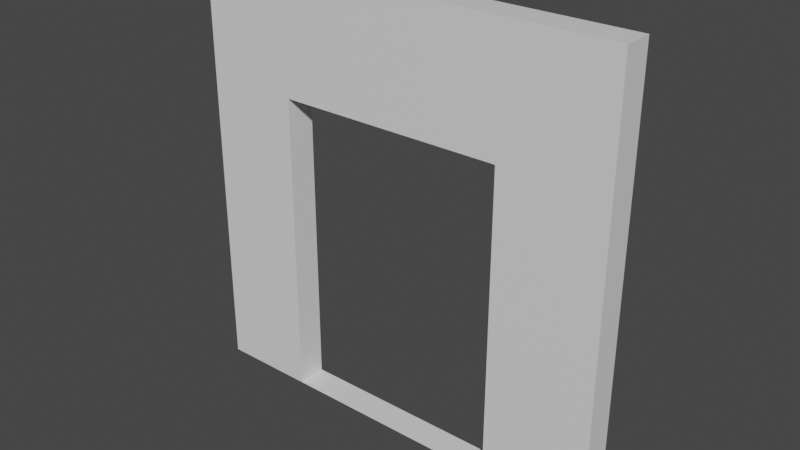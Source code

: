 # Source: mur-fond.-porte.blend  (saved by Blender 2.92.15; exported with 4.5.12 LTS)
import bpy
from mathutils import Matrix  # noqa: F401  (used for matrix-valued properties, if any)

bpy.ops.wm.read_factory_settings(use_empty=True)
scene = bpy.context.scene
scene.name = 'Scene'

# ---- collections
col_collection = bpy.data.collections.new('Collection'); scene.collection.children.link(col_collection)

# ---- materials (node trees are filled in below, after node groups)
mat_material = bpy.data.materials.new('Material')
mat_material.alpha_threshold = 0.0
mat_material.use_transparent_shadow = False
mat_material.line_color = (0.0, 0.0, 0.0, 1.0)

# ---- material node trees
mat_material.use_nodes = True; mat_material.node_tree.nodes.clear()
_N = mat_material.node_tree.nodes; _L = mat_material.node_tree.links
n0 = _N.new('ShaderNodeOutputMaterial'); n0.name = 'Material Output'; n0.location = (300, 300)
n1 = _N.new('ShaderNodeBsdfPrincipled'); n1.name = 'Principled BSDF'; n1.location = (10, 300)
n1.distribution = 'GGX'
n1.subsurface_method = 'BURLEY'
n1.inputs[2].default_value = 0.4
n1.inputs[3].default_value = 1.45
n1.inputs[27].default_value = (0.0, 0.0, 0.0, 1.0)
n1.inputs[28].default_value = 1.0
_L.new(n1.outputs[0], n0.inputs[0])
n0.is_active_output = True

# ---- world
world_world = bpy.data.worlds.new('World'); scene.world = world_world
world_world.use_nodes = True; world_world.node_tree.nodes.clear()
_N = world_world.node_tree.nodes; _L = world_world.node_tree.links
n0 = _N.new('ShaderNodeOutputWorld'); n0.name = 'World Output'; n0.location = (300, 300)
n1 = _N.new('ShaderNodeBackground'); n1.name = 'Background'; n1.location = (10, 300)
n1.inputs[0].default_value = (0.05088, 0.05088, 0.05088, 1.0)
_L.new(n1.outputs[0], n0.inputs[0])
n0.is_active_output = True
world_world.color = (0.05088, 0.05088, 0.05088)
world_world.use_sun_shadow = False
world_world.sun_shadow_jitter_overblur = 0.0

# ---- meshes
me_cube = bpy.data.meshes.new('Cube')
me_cube.from_pydata([(1.0, 1.0, 1.0), (1.0, 1.0, -1.0), (1.0, 0.8626, 1.0), (1.0, 0.8626, -1.0), (-1.0, 1.0, 1.0), (-1.0, 1.0, -1.0), (-1.0, 0.8626, 1.0), (-1.0, 0.8626, -1.0), (-0.554, 1.0, -0.9998), (-0.554, 0.8626, -0.9998), (-0.554, 0.8626, 0.4411), (-0.554, 1.0, 0.4411), (0.5092, 1.0, -0.9998), (0.5092, 0.8626, -0.9998), (0.5092, 1.0, 0.4411), (0.5092, 0.8626, 0.4411)], [], [(0, 4, 6, 2), (7, 6, 4, 5), (5, 1, 3, 7), (1, 0, 2, 3), (8, 11, 10, 9), (15, 14, 12, 13), (8, 9, 13, 12), (14, 15, 10, 11), (9, 7, 3, 13), (13, 3, 2, 6, 7, 9, 10, 15), (8, 5, 4, 0, 1, 12, 14, 11), (1, 5, 8, 12)])
_uv = me_cube.uv_layers.new(name='UVMap')
_uv.uv.foreach_set('vector', [0.625, 0.5, 0.875, 0.5, 0.875, 0.75, 0.625, 0.75, 0.375, 0.0, 0.625, 0.0, 0.625, 0.25, 0.375, 0.25, 0.125, 0.5, 0.375, 0.5, 0.375, 0.75, 0.125, 0.75, 0.375, 0.5, 0.625, 0.5, 0.625, 0.75, 0.375, 0.75, 0.375, 0.2105, 0.625, 0.2105, 0.625, 0.1845, 0.375, 0.1845, 0.625, 0.5655, 0.625, 0.5395, 0.375, 0.5395, 0.375, 0.5655, 0.125, 0.5395, 0.125, 0.5655, 0.375, 0.5655, 0.375, 0.5395, 0.625, 0.5395, 0.625, 0.5655, 0.875, 0.5655, 0.875, 0.5395, 0.375, 0.9443, 0.375, 1.0, 0.375, 0.75, 0.375, 0.8114, 0.375, 0.8114, 0.375, 0.75, 0.625, 0.75, 0.625, 1.0, 0.375, 1.0, 0.375, 0.9443, 0.5551, 0.9443, 0.5551, 0.8114, 0.375, 0.3057, 0.375, 0.25, 0.625, 0.25, 0.625, 0.5, 0.375, 0.5, 0.375, 0.4386, 0.5551, 0.4386, 0.5551, 0.3057, 0.375, 0.5, 0.375, 0.25, 0.375, 0.3057, 0.375, 0.4386])
me_cube.materials.append(mat_material)
me_cube.use_remesh_preserve_volume = False
me_cube.use_remesh_preserve_attributes = False
me_cube.use_mirror_vertex_groups = False
me_cube.update()

# ---- objects
ob_cube = bpy.data.objects.new('Cube', me_cube)

# ---- transforms, parenting, visibility, modifiers, constraints
ob_cube.location = (0.0, 0.0, 0.9058)
ob_cube.lock_rotations_4d = False
ob_cube.empty_display_type = 'ARROWS'
ob_cube.lineart.crease_threshold = 0.0

# ---- collection membership
col_collection.objects.link(ob_cube)

# ---- scene / render settings (as saved in the file)
scene.frame_start = 1; scene.frame_end = 250; scene.frame_set(1)
scene.render.engine = 'BLENDER_EEVEE_NEXT'
scene.cycles.use_denoising = False
scene.cycles.samples = 128
scene.cycles.sampling_pattern = 'TABULATED_SOBOL'
scene.cycles.use_adaptive_sampling = False
scene.cycles.use_light_tree = False
scene.view_settings.view_transform = 'Filmic'
bpy.context.view_layer.update()

# ---- added for rendering (the .blend has no active camera and no usable light): camera, sun
cam_auto = bpy.data.cameras.new('AutoCamera')
cam_auto.lens = 50.0
cam_auto.sensor_width = 36.0
cam_auto.clip_end = 1000.0
ob_auto_camera = bpy.data.objects.new('AutoCamera', cam_auto)
scene.collection.objects.link(ob_auto_camera)
ob_auto_camera.location = (2.62002, -2.21273, 3.0018)
ob_auto_camera.rotation_euler = (1.09748, -7.21219e-08, 0.694738)
scene.camera = ob_auto_camera
light_auto_sun = bpy.data.lights.new('AutoSun', 'SUN')
light_auto_sun.energy = 3.0
light_auto_sun.angle = 0.0523599
ob_auto_sun = bpy.data.objects.new('AutoSun', light_auto_sun)
scene.collection.objects.link(ob_auto_sun)
ob_auto_sun.rotation_euler = (0.872665, 0.174533, 0.523599)
bpy.context.view_layer.update()
